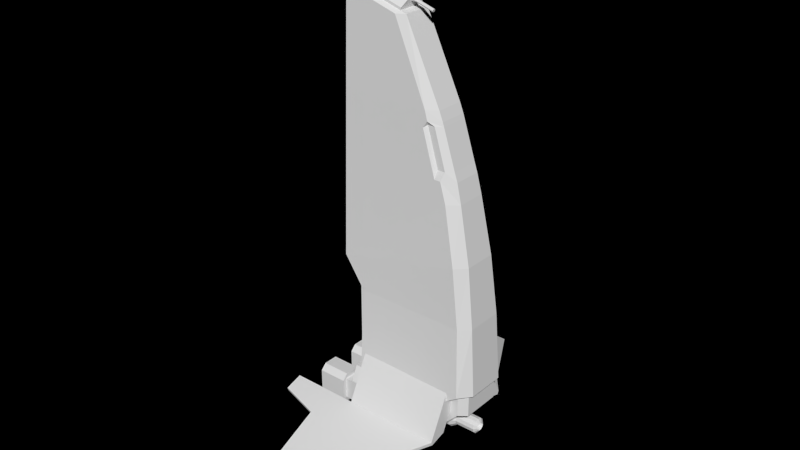 # Source: patroller.blend  (saved by Blender 2.78.0; exported with 4.5.12 LTS)
import bpy
from mathutils import Matrix  # noqa: F401  (used for matrix-valued properties, if any)

bpy.ops.wm.read_factory_settings(use_empty=True)
scene = bpy.context.scene
scene.name = 'Scene'

# ---- collections
col_collection_1 = bpy.data.collections.new('Collection 1'); scene.collection.children.link(col_collection_1)

# ---- materials (node trees are filled in below, after node groups)
mat_material = bpy.data.materials.new('Material')
mat_material.alpha_threshold = 0.0
mat_material.use_transparent_shadow = False
mat_material.preview_render_type = 'FLAT'
mat_material.roughness = 0.5
mat_material.specular_intensity = 1.0
mat_material.line_color = (0.0, 0.0, 0.0, 1.0)

# ---- material node trees

# ---- world
world_world = bpy.data.worlds.new('World'); scene.world = world_world
world_world.color = (0.0, 0.0, 0.0)
world_world.use_sun_shadow = False
world_world.sun_shadow_jitter_overblur = 0.0
world_world.cycles.sampling_method = 'NONE'
world_world.cycles.sample_map_resolution = 256

# ---- meshes
me_cube = bpy.data.meshes.new('Cube')
me_cube.from_pydata([(13.0, -6.677, -42.53), (-12.46, -6.677, -42.53), (13.0, -13.64, -56.96), (-12.46, -13.64, -56.96), (-9.64, -49.46, -68.78), (-16.57, -49.46, -68.78), (7.512, -20.86, -59.29), (-19.5, -20.86, -59.29), (-30.31, -18.19, -58.4), (-30.31, -13.64, -56.96), (13.0, -13.28, -57.86), (-12.46, -13.28, -57.86), (-9.64, -49.16, -69.68), (-16.57, -49.16, -69.68), (7.512, -20.56, -60.19), (-19.5, -20.56, -60.19), (-30.31, -17.89, -59.3), (-30.31, -13.28, -57.86), (13.0, -6.678, -51.71), (-12.46, -6.678, -51.71), (13.0, -9.071, -56.67), (-12.46, -9.071, -56.67), (-4.716, -3.629, 42.38), (-11.82, -3.629, 44.49), (-4.991, -3.629, 41.45), (-12.09, -3.629, 43.57), (-4.339, -1.409, 44.01), (-11.44, -1.409, 46.13), (-4.991, 1.132e-05, 41.45), (-12.09, 1.347e-05, 43.57), (-10.66, -0.8505, 46.44), (-10.87, -1.203, 45.75), (-11.08, -0.8505, 45.07), (-11.08, 0.8505, 45.07), (-10.87, 1.203, 45.75), (-10.66, 0.8505, 46.44), (-5.039, -0.8505, 44.71), (-5.25, -1.203, 44.02), (-5.46, -0.8505, 43.34), (-5.46, 0.8505, 43.34), (-5.25, 1.203, 44.02), (-5.039, 0.8505, 44.71), (-3.17, -0.3216, 43.67), (-3.25, -0.4548, 43.41), (-3.33, -0.3216, 43.15), (-3.33, 0.3216, 43.15), (-3.25, 0.4548, 43.41), (-3.17, 0.3216, 43.67), (1.307, -0.3216, 42.29), (1.227, -0.4548, 42.03), (1.147, -0.3216, 41.77), (1.147, 0.3216, 41.77), (1.227, 0.4548, 42.03), (1.307, 0.3216, 42.29), (8.319, -8.051, -56.02), (-19.2, -8.051, -56.02), (8.319, -3.4, -56.02), (-19.2, -3.4, -56.02), (-0.6202, -8.051, -61.72), (-19.2, -8.051, -61.72), (-0.6202, -3.4, -61.72), (-19.2, -3.4, -61.72), (-19.2, -9.107, -56.2), (-19.2, -2.344, -56.2), (-19.2, -9.107, -61.54), (-19.2, -2.344, -61.54), (-26.74, -9.107, -56.2), (-26.74, -2.344, -56.2), (-26.74, -9.107, -61.54), (-26.74, -2.344, -61.54), (-19.2, -3.81, -54.72), (-19.2, -7.641, -54.72), (-19.2, -3.81, -63.02), (-19.2, -7.641, -63.02), (-26.74, -3.81, -54.72), (-26.74, -7.641, -54.72), (-26.74, -3.81, -63.02), (-26.74, -7.641, -63.02), (-26.74, -8.001, -56.84), (-26.74, -3.45, -56.84), (-26.74, -8.001, -60.9), (-26.74, -3.45, -60.9), (-26.74, -4.436, -55.72), (-26.74, -7.015, -55.72), (-26.74, -4.436, -62.03), (-26.74, -7.015, -62.03), (-23.64, -8.001, -56.84), (-23.64, -3.45, -56.84), (-23.64, -8.001, -60.9), (-23.64, -3.45, -60.9), (-23.64, -4.436, -55.72), (-23.64, -7.015, -55.72), (-23.64, -4.436, -62.03), (-23.64, -7.015, -62.03), (-2.828, 1.533, -60.65), (-2.828, 2.656, -59.55), (-2.828, 3.067, -58.05), (-2.828, 2.656, -56.55), (-2.828, 1.533, -55.45), (9.781, 1.533, -60.65), (9.781, 2.656, -59.55), (9.781, 3.067, -58.05), (9.781, 2.656, -56.55), (9.781, 1.533, -55.45), (11.28, 1.013, -59.77), (11.28, 1.754, -59.04), (11.28, 2.026, -58.05), (11.28, 1.754, -57.06), (11.28, 1.013, -56.33), (16.62, 1.013, -59.77), (16.62, 1.754, -59.04), (16.62, 2.026, -58.05), (16.62, 1.754, -57.06), (16.62, 1.013, -56.33), (17.26, 0.5794, -59.03), (17.26, 1.004, -58.62), (17.26, 1.159, -58.05), (17.26, 1.004, -57.48), (17.26, 0.5794, -57.07), (7.996, -1.442e-05, -58.05), (-3.607, 0.9314, -59.63), (-3.607, 1.613, -58.96), (-3.607, 1.863, -58.05), (-3.607, 1.613, -57.14), (-3.607, 0.9314, -56.47), (-10.25, 0.9314, -59.63), (-10.25, 1.613, -58.96), (-10.25, 1.863, -58.05), (-10.25, 1.613, -57.14), (-10.25, 0.9314, -56.47), (-12.48, 0.9314, -58.66), (-12.14, 1.613, -58.12), (-11.68, 1.863, -57.38), (-11.21, 1.613, -56.65), (-10.87, 0.9314, -56.11), (-14.01, 0.9314, -56.65), (-13.5, 1.613, -56.34), (-12.81, 1.863, -55.92), (-12.11, 1.613, -55.5), (-11.6, 0.9314, -55.19), (-14.31, 0.9314, -54.8), (-13.74, 1.613, -54.78), (-12.96, 1.863, -54.75), (-12.17, 1.613, -54.73), (-11.6, 0.9314, -54.7), (-14.35, 0.9314, -50.69), (-13.78, 1.613, -50.67), (-13.0, 1.863, -50.64), (-12.21, 1.613, -50.62), (-11.64, 0.9314, -50.6), (15.22, -6.634, -45.96), (17.24, -5.075, -45.96), (15.22, -6.634, -52.09), (17.24, -5.075, -52.09), (11.64, -6.634, -45.96), (11.64, -6.634, -55.81), (-17.03, -6.334, -51.8), (-17.03, -8.129, -55.69), (-17.03, -0.6461, -55.69), (-17.03, -0.6461, -51.8), (0.129, -6.334, -51.8), (0.129, -8.129, -55.69), (0.129, -0.6461, -55.69), (0.129, -0.6461, -51.8), (9.705, -0.8724, 9.634), (6.986, -0.8724, 9.634), (9.006, -0.8724, 10.88), (6.651, -0.8724, 10.88), (-14.34, -4.472, -47.96), (-15.89, -3.37, -47.96), (-14.34, -4.472, -27.81), (-15.89, -3.37, -27.81), (13.0, 6.677, -42.53), (-12.46, 6.677, -42.53), (13.0, 13.64, -56.96), (-12.46, 13.64, -56.96), (-9.64, 49.46, -68.78), (-16.57, 49.46, -68.78), (7.512, 20.86, -59.29), (-19.5, 20.86, -59.29), (-30.31, 18.19, -58.4), (-30.31, 13.64, -56.96), (13.0, 13.28, -57.86), (-12.46, 13.28, -57.86), (-9.64, 49.16, -69.68), (-16.57, 49.16, -69.68), (7.512, 20.56, -60.19), (-19.5, 20.56, -60.19), (-30.31, 17.89, -59.3), (-30.31, 13.28, -57.86), (13.0, 6.678, -51.71), (-12.46, 6.678, -51.71), (13.0, 9.071, -56.67), (-12.46, 9.071, -56.67), (-11.44, 1.389e-05, 46.13), (-4.339, 1.182e-05, 44.01), (-4.716, 3.629, 42.38), (-11.82, 3.629, 44.49), (-4.991, 3.629, 41.45), (-12.09, 3.629, 43.57), (-4.339, 1.409, 44.01), (-11.44, 1.409, 46.13), (-10.57, 1.381e-05, 46.72), (-11.17, 1.343e-05, 44.79), (-4.951, 1.216e-05, 44.99), (-5.548, 1.178e-05, 43.05), (-3.137, 1.174e-05, 43.77), (-3.363, 1.164e-05, 43.04), (1.34, 1.538e-05, 42.39), (1.114, 1.516e-05, 41.66), (8.319, 8.051, -56.02), (-19.2, 8.051, -56.02), (8.319, 3.4, -56.02), (-19.2, 3.4, -56.02), (-0.6202, 8.051, -61.72), (-19.2, 8.051, -61.72), (-0.6202, 3.4, -61.72), (-19.2, 3.4, -61.72), (-23.64, 4.425, -55.72), (-23.64, 7.004, -55.72), (-23.64, 7.99, -60.9), (-23.64, 3.439, -60.9), (-23.64, 7.99, -56.84), (-23.64, 3.439, -56.84), (-26.74, 4.425, -62.03), (-26.74, 7.004, -62.03), (-26.74, 4.425, -55.72), (-26.74, 7.004, -55.72), (-26.74, 7.99, -60.9), (-26.74, 3.439, -60.9), (-26.74, 7.99, -56.84), (-26.74, 3.439, -56.84), (-26.74, 3.799, -63.02), (-26.74, 7.63, -63.02), (-26.74, 3.799, -54.72), (-26.74, 7.63, -54.72), (-19.2, 3.799, -63.02), (-19.2, 7.63, -63.02), (-19.2, 3.799, -54.72), (-19.2, 7.63, -54.72), (-26.74, 9.096, -61.54), (-26.74, 2.333, -61.54), (-26.74, 9.096, -56.2), (-26.74, 2.333, -56.2), (-19.2, 9.096, -61.54), (-19.2, 2.333, -61.54), (-19.2, 9.096, -56.2), (-19.2, 2.333, -56.2), (-2.828, -1.141e-05, -55.05), (-2.828, -1.196e-05, -61.05), (-2.828, -1.533, -60.65), (-2.828, -2.656, -59.55), (-2.828, -3.067, -58.05), (-2.828, -2.656, -56.55), (-2.828, -1.533, -55.45), (9.781, -1.432e-05, -55.05), (9.781, -1.487e-05, -61.05), (9.781, -1.533, -60.65), (9.781, -2.656, -59.55), (9.781, -3.067, -58.05), (9.781, -2.656, -56.55), (9.781, -1.533, -55.45), (11.28, -1.484e-05, -56.07), (11.28, -1.52e-05, -60.03), (11.28, -1.013, -59.77), (11.28, -1.754, -59.04), (11.28, -2.026, -58.05), (11.28, -1.754, -57.06), (11.28, -1.013, -56.33), (16.62, -1.607e-05, -56.07), (16.62, -1.644e-05, -60.03), (16.62, -1.013, -59.77), (16.62, -1.754, -59.04), (16.62, -2.026, -58.05), (16.62, -1.754, -57.06), (16.62, -1.013, -56.33), (17.26, -1.636e-05, -56.92), (17.26, -1.657e-05, -59.18), (17.26, -0.5795, -59.03), (17.26, -1.004, -58.62), (17.26, -1.159, -58.05), (17.26, -1.004, -57.48), (17.26, -0.5795, -57.07), (-3.607, -1.143e-05, -56.23), (-3.607, -1.176e-05, -59.87), (-3.607, -0.9314, -59.63), (-3.607, -1.613, -58.96), (-3.607, -1.863, -58.05), (-3.607, -1.613, -57.14), (-3.607, -0.9314, -56.47), (-10.25, -9.89e-06, -56.23), (-10.25, -1.022e-05, -59.87), (-10.25, -0.9314, -59.63), (-10.25, -1.613, -58.96), (-10.25, -1.863, -58.05), (-10.25, -1.613, -57.14), (-10.25, -0.9314, -56.47), (-10.75, -9.722e-06, -55.92), (-12.61, -9.507e-06, -58.85), (-12.48, -0.9314, -58.66), (-12.14, -1.613, -58.12), (-11.68, -1.863, -57.38), (-11.21, -1.613, -56.65), (-10.87, -0.9314, -56.11), (-11.42, -9.321e-06, -55.08), (-14.2, -8.683e-06, -56.77), (-14.01, -0.9314, -56.65), (-13.5, -1.613, -56.34), (-12.81, -1.863, -55.92), (-12.11, -1.613, -55.5), (-11.6, -0.9314, -55.19), (-11.39, -9.12e-06, -54.7), (-14.52, -8.133e-06, -54.81), (-14.31, -0.9314, -54.8), (-13.74, -1.613, -54.78), (-12.96, -1.863, -54.75), (-12.17, -1.613, -54.73), (-11.6, -0.9314, -54.7), (-11.43, -7.384e-06, -50.59), (-14.57, -6.397e-06, -50.7), (-14.35, -0.9314, -50.69), (-13.78, -1.613, -50.67), (-13.0, -1.863, -50.64), (-12.21, -1.613, -50.62), (-11.64, -0.9314, -50.6), (15.22, 6.634, -45.96), (17.24, 5.075, -45.96), (15.22, 6.634, -52.09), (17.24, 5.075, -52.09), (11.64, 6.634, -45.96), (11.64, 6.634, -55.81), (-17.03, 6.334, -51.8), (-17.03, 8.129, -55.69), (-17.03, 0.6461, -55.69), (-17.03, 0.6461, -51.8), (0.129, 6.334, -51.8), (0.129, 8.129, -55.69), (0.129, 0.6461, -55.69), (0.129, 0.6461, -51.8), (9.705, 0.8724, 9.634), (6.986, 0.8724, 9.634), (7.474, 1.247, 9.211), (9.779, 1.247, 10.06), (9.006, 0.8724, 10.88), (6.651, 0.8724, 10.88), (7.474, -1.247, 9.211), (9.779, -1.247, 10.06), (-14.78, 4.472, -47.96), (-14.34, 4.472, -47.96), (-15.89, 3.37, -47.96), (-14.78, 4.472, -27.81), (-14.78, -4.472, -47.96), (-14.34, 4.472, -27.81), (-14.78, -4.472, -27.81), (-15.89, 3.37, -27.81), (-23.64, 7.004, -62.03), (-23.64, 4.425, -62.03), (-2.742, -6.634, -55.81), (-2.742, 6.634, -55.81), (15.91, -8.249, -45.94), (-13.63, -8.437, -51.67), (-5.516, -4.681, 41.2), (-19.25, -4.659, 45.2), (-13.63, -7.095, -28.04), (14.71, -7.1, -28.2), (12.88, -6.848, -13.03), (-19.25, -6.841, -20.3), (-13.63, -5.852, -51.69), (-3.241, -3.629, 41.29), (-19.25, -3.629, 46.06), (18.47, -5.075, -45.96), (12.48, -3.776, 1.476), (-19.25, 4.768e-07, 2.034), (17.28, -4.768, -28.21), (-13.63, -5.852, -28.05), (15.44, -4.261, -13.04), (-15.39, -5.852, -50.46), (-15.39, -5.852, -25.62), (3.109, -5.053, 0.3178), (-15.39, -4.472, -47.96), (-15.39, -4.472, -27.81), (9.461, -4.472, -47.96), (9.461, -4.472, -27.81), (15.91, 8.249, -45.94), (-13.63, 8.437, -51.67), (5.985, 3.687e-06, 21.86), (-5.516, 4.681, 41.2), (-19.25, 4.66, 45.2), (3.421, 5.458, 21.95), (-19.25, 5.442, 22.25), (-19.25, 3.629, 46.06), (-3.241, 1.138e-05, 41.29), (-13.63, 7.095, -28.04), (14.71, 7.1, -28.2), (17.28, -1.336e-05, -28.21), (-19.25, 6.107, 2.034), (9.917, 6.118, 1.579), (12.48, -2.109e-06, 1.476), (15.44, -7.729e-06, -13.04), (-19.25, 4.943e-07, -20.3), (12.88, 6.848, -13.03), (-19.25, 6.841, -20.3), (-19.25, 4.768e-07, 22.26), (-13.63, 5.852, -51.69), (5.985, 3.629, 21.86), (-3.241, 3.629, 41.29), (18.47, 5.075, -45.96), (12.48, 3.776, 1.476), (17.28, 4.768, -28.21), (-13.63, 5.852, -28.05), (15.44, 4.261, -13.04), (-15.39, 5.852, -50.46), (-15.39, 5.852, -25.62), (7.303, 2.746e-06, 18.45), (7.303, 3.629, 18.45), (10.46, -5.417e-08, 8.711), (10.46, 3.629, 8.711), (5.684, 4.852, 18.51), (8.845, 5.053, 8.776), (3.109, 5.053, 0.3178), (3.109, -1.644e-07, 0.3178), (-15.39, 4.472, -47.96), (-15.39, 4.472, -27.81), (9.461, 4.472, -47.96), (9.461, 4.472, -27.81), (6.954, 3.037e-06, 19.47), (11.23, 3.629, 6.468), (11.23, -6.926e-07, 6.468), (6.954, 3.629, 19.47), (4.182, 5.535, 19.57), (8.284, 5.952, 6.702), (-15.39, 3.785e-06, 0.3178), (-15.39, -4.852, 0.3178), (-15.39, 4.852, 0.3178), (-11.73, -8.437, -52.85), (-11.73, 8.437, -52.85), (12.37, -8.437, -48.36), (12.37, 8.437, -48.36), (3.065, 5.59, 17.9), (6.657, 5.951, 6.739), (6.916, 5.053, 8.779), (3.866, 4.852, 18.51), (3.421, -5.458, 21.95), (-19.25, -5.442, 22.25), (-19.25, -6.107, 2.034), (9.917, -6.118, 1.579), (5.985, -3.629, 21.86), (7.303, -3.629, 18.45), (10.46, -3.629, 8.711), (5.684, -4.852, 18.51), (8.845, -5.053, 8.776), (11.23, -3.629, 6.468), (6.954, -3.629, 19.47), (4.182, -5.535, 19.57), (8.284, -5.952, 6.702), (3.065, -5.59, 17.9), (6.657, -5.951, 6.739), (6.916, -5.053, 8.779), (3.866, -4.852, 18.51), (3.109, -5.053, 0.3178), (8.528, -2.528, 8.806), (0.4063, -4.235, 7.445), (6.256, -2.528, 6.376), (3.109, -4.235, 0.3178), (10.46, -5.417e-08, 8.711), (10.46, 3.629, 8.711), (8.845, 5.053, 8.776), (0.4063, 5.053, 7.445), (3.109, 5.053, 0.3178), (3.109, -1.644e-07, 0.3178), (6.256, -2.528, 0.3178), (8.528, 2.528, 8.806), (0.4063, 4.235, 7.445), (6.256, 2.528, 6.376), (6.256, 2.528, 0.3178), (3.109, 4.235, 0.3178), (-15.39, 3.785e-06, 0.3178), (-15.39, -4.852, 0.3178), (-15.39, 7.471e-06, 18.51), (-15.39, 4.852, 8.806), (-15.39, 4.852, 18.51), (-15.39, 4.852, 0.3178), (6.916, 5.053, 8.779), (3.866, 4.852, 18.51), (10.46, -3.629, 8.711), (8.845, -5.053, 8.776), (0.4063, -5.053, 7.445), (-15.39, -4.852, 8.806), (-15.39, -4.852, 18.51), (6.916, -5.053, 8.779), (3.866, -4.852, 18.51), (7.303, -3.629, 18.45), (5.684, -4.852, 18.51), (3.866, -4.852, 18.51), (7.303, 2.746e-06, 18.45), (7.303, 3.629, 18.45), (5.684, 4.852, 18.51), (5.684, 3.113e-06, 18.51), (-15.39, 7.471e-06, 18.51), (-15.39, 4.852, 18.51), (3.866, 4.852, 18.51), (-15.39, -4.852, 18.51), (7.303, 2.746e-06, 18.45), (7.303, 3.629, 18.45), (10.46, -5.417e-08, 8.711), (10.46, 3.629, 8.711), (5.684, 4.852, 18.51), (8.845, 5.053, 8.776), (6.916, 5.053, 8.779), (3.866, 4.852, 18.51), (7.303, -3.629, 18.45), (10.46, -3.629, 8.711), (5.684, -4.852, 18.51), (8.845, -5.053, 8.776), (6.916, -5.053, 8.779), (3.866, -4.852, 18.51), (10.27, -1.247, 8.662), (10.27, 1.247, 8.662), (6.958, 1.247, 7.133), (6.958, -1.247, 7.133)], [], [(1, 3, 2, 0), (7, 5, 4, 6), (3, 7, 6, 2), (8, 7, 3, 9), (15, 14, 12, 13), (11, 10, 14, 15), (16, 17, 11, 15), (19, 18, 20, 21), (11, 21, 20, 10), (8, 9, 17, 16), (13, 12, 4, 5), (14, 10, 2, 6), (9, 3, 11, 17), (3, 21, 11), (7, 8, 16, 15), (6, 4, 12, 14), (15, 13, 5, 7), (10, 20, 2), (0, 2, 20, 18), (3, 1, 19, 21), (26, 27, 23, 22), (29, 27, 194), (23, 25, 24, 22), (26, 28, 195), (195, 194, 27, 26), (25, 23, 27, 29), (22, 24, 28, 26), (31, 30, 202, 35, 34, 33, 203, 32), (36, 42, 206, 204), (31, 37, 36, 30), (33, 39, 205, 203), (41, 35, 202, 204), (30, 36, 204, 202), (203, 205, 38, 32), (35, 41, 40, 34), (32, 38, 37, 31), (34, 40, 39, 33), (43, 49, 48, 42), (205, 207, 44, 38), (41, 47, 46, 40), (38, 44, 43, 37), (40, 46, 45, 39), (37, 43, 42, 36), (39, 45, 207, 205), (47, 41, 204, 206), (49, 50, 209, 51, 52, 53, 208, 48), (45, 51, 209, 207), (53, 47, 206, 208), (42, 48, 208, 206), (207, 209, 50, 44), (47, 53, 52, 46), (44, 50, 49, 43), (46, 52, 51, 45), (55, 54, 56, 57), (59, 61, 60, 58), (54, 58, 60, 56), (55, 59, 58, 54), (61, 57, 56, 60), (71, 62, 64, 73), (69, 81, 79, 67), (77, 73, 64, 68), (62, 66, 68, 64), (65, 69, 67, 63), (71, 75, 66, 62), (63, 70, 72, 65), (70, 71, 73, 72), (75, 83, 78, 66), (76, 84, 81, 69), (69, 65, 72, 76), (76, 72, 73, 77), (63, 67, 74, 70), (70, 74, 75, 71), (81, 89, 87, 79), (83, 91, 86, 78), (85, 93, 92, 84), (83, 75, 74, 82), (66, 78, 80, 68), (82, 74, 67, 79), (77, 85, 84, 76), (85, 77, 68, 80), (91, 93, 88, 86), (87, 89, 92, 90), (90, 92, 93, 91), (84, 92, 89, 81), (78, 86, 88, 80), (91, 83, 82, 90), (93, 85, 80, 88), (90, 82, 79, 87), (97, 102, 101, 96), (98, 103, 102, 97), (98, 248, 255, 103), (94, 99, 256, 249), (95, 100, 99, 94), (96, 101, 100, 95), (103, 108, 107, 102), (103, 255, 262, 108), (99, 104, 263, 256), (100, 105, 104, 99), (101, 106, 105, 100), (102, 107, 106, 101), (108, 113, 112, 107), (108, 262, 269, 113), (104, 109, 270, 263), (105, 110, 109, 104), (106, 111, 110, 105), (107, 112, 111, 106), (113, 269, 276, 118), (109, 114, 277, 270), (110, 115, 114, 109), (111, 116, 115, 110), (112, 117, 116, 111), (113, 118, 117, 112), (114, 119, 277), (115, 119, 114), (116, 119, 115), (117, 119, 116), (118, 119, 117), (118, 276, 119), (94, 249, 284, 120), (124, 123, 128, 129), (95, 94, 120, 121), (96, 95, 121, 122), (97, 96, 122, 123), (98, 97, 123, 124), (124, 283, 248, 98), (129, 128, 133, 134), (129, 290, 283, 124), (120, 284, 291, 125), (121, 120, 125, 126), (122, 121, 126, 127), (123, 122, 127, 128), (139, 304, 297, 134), (134, 297, 290, 129), (125, 291, 298, 130), (126, 125, 130, 131), (127, 126, 131, 132), (128, 127, 132, 133), (135, 305, 312, 140), (130, 298, 305, 135), (131, 130, 135, 136), (132, 131, 136, 137), (133, 132, 137, 138), (134, 133, 138, 139), (140, 312, 319, 145), (136, 135, 140, 141), (137, 136, 141, 142), (138, 137, 142, 143), (139, 138, 143, 144), (144, 311, 304, 139), (141, 140, 145, 146), (142, 141, 146, 147), (143, 142, 147, 148), (144, 143, 148, 149), (149, 318, 311, 144), (154, 155, 152, 150), (152, 327, 328, 153), (156, 159, 158, 157), (156, 160, 163, 159), (160, 156, 157, 161), (161, 157, 158, 162), (159, 163, 162, 158), (339, 164, 165, 340), (164, 166, 167, 165), (166, 343, 344, 167), (340, 165, 167, 344), (164, 339, 343, 166), (173, 172, 174, 175), (179, 178, 176, 177), (175, 174, 178, 179), (180, 181, 175, 179), (187, 185, 184, 186), (183, 187, 186, 182), (188, 187, 183, 189), (191, 193, 192, 190), (183, 182, 192, 193), (180, 188, 189, 181), (185, 177, 176, 184), (186, 178, 174, 182), (181, 189, 183, 175), (175, 183, 193), (179, 187, 188, 180), (178, 186, 184, 176), (187, 179, 177, 185), (182, 174, 192), (172, 190, 192, 174), (175, 193, 191, 173), (200, 196, 197, 201), (29, 194, 201), (197, 196, 198, 199), (200, 195, 28), (195, 200, 201, 194), (199, 29, 201, 197), (196, 200, 28, 198), (211, 213, 212, 210), (215, 214, 216, 217), (210, 212, 216, 214), (211, 210, 214, 215), (217, 216, 212, 213), (218, 356, 221, 223), (243, 231, 229, 241), (224, 232, 241, 229), (222, 220, 355, 219), (232, 224, 225, 233), (246, 242, 235, 239), (226, 234, 235, 227), (349, 347, 351, 169), (352, 348, 347, 350), (227, 235, 242, 230), (239, 235, 234, 238), (234, 226, 231, 243), (240, 244, 237, 233), (247, 243, 241, 245), (233, 237, 236, 232), (224, 356, 355, 225), (226, 218, 223, 231), (170, 353, 351, 168), (228, 220, 222, 230), (232, 236, 245, 241), (240, 228, 230, 242), (238, 247, 245, 236), (238, 234, 243, 247), (233, 225, 228, 240), (244, 240, 242, 246), (246, 239, 237, 244), (239, 238, 236, 237), (253, 252, 259, 260), (254, 253, 260, 261), (254, 261, 255, 248), (250, 249, 256, 257), (251, 250, 257, 258), (252, 251, 258, 259), (261, 260, 267, 268), (261, 268, 262, 255), (257, 256, 263, 264), (258, 257, 264, 265), (259, 258, 265, 266), (260, 259, 266, 267), (268, 267, 274, 275), (268, 275, 269, 262), (264, 263, 270, 271), (265, 264, 271, 272), (266, 265, 272, 273), (267, 266, 273, 274), (275, 282, 276, 269), (271, 270, 277, 278), (272, 271, 278, 279), (273, 272, 279, 280), (274, 273, 280, 281), (275, 274, 281, 282), (278, 277, 119), (279, 278, 119), (280, 279, 119), (281, 280, 119), (282, 281, 119), (282, 119, 276), (250, 285, 284, 249), (289, 296, 295, 288), (251, 286, 285, 250), (252, 287, 286, 251), (253, 288, 287, 252), (254, 289, 288, 253), (289, 254, 248, 283), (296, 303, 302, 295), (296, 289, 283, 290), (285, 292, 291, 284), (286, 293, 292, 285), (287, 294, 293, 286), (288, 295, 294, 287), (310, 303, 297, 304), (303, 296, 290, 297), (292, 299, 298, 291), (293, 300, 299, 292), (294, 301, 300, 293), (295, 302, 301, 294), (306, 313, 312, 305), (299, 306, 305, 298), (300, 307, 306, 299), (301, 308, 307, 300), (302, 309, 308, 301), (303, 310, 309, 302), (313, 320, 319, 312), (307, 314, 313, 306), (308, 315, 314, 307), (309, 316, 315, 308), (310, 317, 316, 309), (317, 310, 304, 311), (314, 321, 320, 313), (315, 322, 321, 314), (316, 323, 322, 315), (317, 324, 323, 316), (324, 317, 311, 318), (329, 325, 327, 330), (326, 151, 153, 328), (331, 332, 333, 334), (331, 334, 338, 335), (335, 336, 332, 331), (336, 337, 333, 332), (334, 333, 337, 338), (345, 341, 518, 519), (339, 340, 344, 343), (341, 342, 517, 518), (342, 341, 345, 346), (349, 169, 171, 354), (347, 348, 168, 351), (151, 150, 152, 153), (171, 353, 350, 354), (353, 171, 169, 351), (348, 352, 170, 168), (327, 152, 155, 330), (326, 328, 327, 325), (350, 347, 349, 354), (353, 170, 352, 350), (219, 355, 356, 218), (225, 355, 220, 228), (231, 223, 221, 229), (218, 226, 227, 219), (356, 224, 229, 221), (219, 227, 230, 222), (330, 155, 357, 358), (375, 373, 394, 398), (373, 364, 359, 370), (368, 369, 362, 361), (368, 361, 442, 446), (361, 362, 443, 442), (375, 365, 364, 373), (371, 445, 365, 375), (445, 444, 366, 365), (365, 366, 363, 364), (371, 375, 398, 397), (391, 390, 369, 368), (391, 368, 446, 385), (408, 410, 398, 394), (410, 407, 397, 398), (385, 446, 452, 425), (425, 452, 447, 413), (380, 422, 424, 382), (381, 423, 421, 379), (382, 381, 379, 380), (408, 406, 383, 393), (405, 386, 387, 390), (405, 404, 388, 386), (386, 388, 389, 387), (410, 408, 393, 400), (407, 410, 400, 396), (396, 400, 401, 395), (388, 429, 438, 439, 430, 396, 395, 389), (400, 393, 392, 401), (391, 405, 390), (391, 385, 404, 405), (411, 403, 367, 376), (385, 425, 428, 404), (425, 413, 414, 428), (428, 429, 388, 404), (424, 422, 421, 423), (382, 424, 423, 381), (407, 396, 430, 426), (414, 417, 429, 428), (373, 370, 394), (451, 371, 397, 427), (407, 426, 427, 397), (369, 390, 402), (408, 394, 406), (443, 402, 372, 444), (362, 369, 402, 443), (363, 374, 367, 360), (392, 409, 412), (444, 372, 399, 366), (377, 376, 367, 374), (380, 379, 376, 377), (377, 412, 422, 380), (389, 395, 372, 402), (387, 389, 402, 390), (392, 384, 403, 409), (412, 399, 401), (395, 401, 399, 372), (412, 409, 403, 411), (422, 412, 411, 421), (411, 376, 379, 421), (448, 451, 427, 415), (426, 416, 415, 427), (420, 431, 432, 378), (420, 419, 433, 431), (384, 392, 393, 383), (435, 384, 383, 437), (434, 360, 384, 435), (360, 359, 364, 363), (434, 436, 359, 360), (359, 383, 406, 370), (437, 383, 359, 436), (412, 401, 392), (363, 377, 374), (377, 366, 399), (366, 377, 363), (377, 399, 412), (394, 370, 406), (439, 440, 418, 430), (439, 438, 441, 440), (438, 429, 441), (441, 429, 417), (418, 416, 426, 430), (442, 443, 444, 445, 454, 456, 455, 453), (452, 446, 442, 453), (371, 451, 454, 445), (447, 452, 453, 449), (456, 454, 450, 457), (456, 457, 458, 455), (455, 458, 453), (458, 449, 453), (450, 454, 451, 448), (463, 470, 474, 475, 469), (460, 462, 461), (461, 462, 470, 463), (460, 471, 473, 462), (471, 472, 473), (472, 475, 474, 473), (460, 484, 464, 465, 471), (462, 473, 474, 470), (484, 460, 485), (485, 460, 461, 486), (486, 461, 463, 459), (465, 466, 471), (466, 467, 472, 471), (467, 468, 475, 472), (477, 476, 478, 488), (481, 480, 478, 476), (486, 459, 477, 487), (467, 479, 481, 468), (466, 482, 467), (479, 482, 483, 480), (482, 479, 467), (485, 486, 489), (487, 488, 490, 489), (489, 486, 487), (498, 499, 500, 496, 497), (495, 494, 497, 496), (497, 493, 501, 498), (497, 494, 491, 492), (493, 497, 492), (502, 510, 511, 504), (503, 502, 504, 505), (507, 506, 503, 505), (508, 509, 506, 507), (513, 511, 510, 512), (514, 513, 512, 515), (346, 345, 519, 516), (342, 346, 516, 517)])
_uv = me_cube.uv_layers.new(name='UVMap')
_uv.uv.foreach_set('vector', [0.5918, 0.5251, 0.5918, 0.6103, 0.7271, 0.6104, 0.7272, 0.5252, 0.5543, 0.6506, 0.5697, 0.8108, 0.6066, 0.8109, 0.6979, 0.6507, 0.5918, 0.6103, 0.5543, 0.6506, 0.6979, 0.6507, 0.7271, 0.6104, 0.4968, 0.6356, 0.5543, 0.6506, 0.5918, 0.6103, 0.4969, 0.6102, 0.04402, 0.4411, 0.2131, 0.4117, 0.1104, 0.3037, 0.08464, 0.3044, 0.1018, 0.4876, 0.243, 0.4404, 0.2131, 0.4117, 0.04402, 0.4411, 0.004771, 0.4763, 0.01181, 0.4894, 0.1018, 0.4876, 0.04402, 0.4411, 0.135, 0.537, 0.264, 0.4873, 0.2533, 0.4593, 0.1243, 0.5091, 0.1018, 0.4876, 0.1243, 0.5091, 0.2533, 0.4593, 0.243, 0.4404, 0.0004921, 0.4753, 0.008879, 0.4939, 0.01181, 0.4894, 0.004771, 0.4763, 0.08464, 0.3044, 0.1104, 0.3037, 0.1121, 0.2997, 0.08141, 0.2997, 0.2131, 0.4117, 0.243, 0.4404, 0.2464, 0.4374, 0.216, 0.4087, 0.008879, 0.4939, 0.09868, 0.4941, 0.1018, 0.4876, 0.01181, 0.4894, 0.09868, 0.4941, 0.1243, 0.5091, 0.1018, 0.4876, 0.03923, 0.4384, 0.0004921, 0.4753, 0.004771, 0.4763, 0.04402, 0.4411, 0.216, 0.4087, 0.1121, 0.2997, 0.1104, 0.3037, 0.2131, 0.4117, 0.04402, 0.4411, 0.08464, 0.3044, 0.08141, 0.2997, 0.03923, 0.4384, 0.243, 0.4404, 0.2533, 0.4593, 0.2464, 0.4374, 0.325, 0.4542, 0.2464, 0.4374, 0.2533, 0.4593, 0.2803, 0.4651, 0.09868, 0.4941, 0.09669, 0.598, 0.1236, 0.5448, 0.1243, 0.5091, 0.3011, 0.7417, 0.3011, 0.8303, 0.2679, 0.829, 0.2679, 0.7405, 0.3179, 0.8618, 0.3011, 0.8303, 0.3179, 0.8303, 0.2679, 0.829, 0.2564, 0.829, 0.2564, 0.7405, 0.2679, 0.7405, 0.3011, 0.7417, 0.3179, 0.7102, 0.3179, 0.7417, 0.3179, 0.7417, 0.3179, 0.8303, 0.3011, 0.8303, 0.3011, 0.7417, 0.2745, 0.8618, 0.2745, 0.8503, 0.3011, 0.8303, 0.3179, 0.8618, 0.2745, 0.7217, 0.2745, 0.7102, 0.3179, 0.7102, 0.3011, 0.7417, 0.4941, 0.5142, 0.5042, 0.5142, 0.5083, 0.5142, 0.5042, 0.5142, 0.4941, 0.5142, 0.484, 0.5142, 0.4799, 0.5142, 0.484, 0.5142, 0.5043, 0.4315, 0.4981, 0.4021, 0.4997, 0.4021, 0.5085, 0.4315, 0.4941, 0.5142, 0.4942, 0.4315, 0.5043, 0.4315, 0.5042, 0.5142, 0.484, 0.5142, 0.4842, 0.4315, 0.48, 0.4315, 0.4799, 0.5142, 0.5043, 0.4315, 0.5042, 0.5142, 0.5083, 0.5142, 0.5085, 0.4315, 0.5042, 0.5142, 0.5043, 0.4315, 0.5085, 0.4315, 0.5083, 0.5142, 0.4799, 0.5142, 0.48, 0.4315, 0.4842, 0.4315, 0.484, 0.5142, 0.5042, 0.5142, 0.5043, 0.4315, 0.4942, 0.4315, 0.4941, 0.5142, 0.484, 0.5142, 0.4842, 0.4315, 0.4942, 0.4315, 0.4941, 0.5142, 0.4941, 0.5142, 0.4942, 0.4315, 0.4842, 0.4315, 0.484, 0.5142, 0.4943, 0.4021, 0.4944, 0.3362, 0.4982, 0.3362, 0.4981, 0.4021, 0.48, 0.4315, 0.4889, 0.4021, 0.4905, 0.4021, 0.4842, 0.4315, 0.5043, 0.4315, 0.4981, 0.4021, 0.4943, 0.4021, 0.4942, 0.4315, 0.4842, 0.4315, 0.4905, 0.4021, 0.4943, 0.4021, 0.4942, 0.4315, 0.4942, 0.4315, 0.4943, 0.4021, 0.4905, 0.4021, 0.4842, 0.4315, 0.4942, 0.4315, 0.4943, 0.4021, 0.4981, 0.4021, 0.5043, 0.4315, 0.4842, 0.4315, 0.4905, 0.4021, 0.4889, 0.4021, 0.48, 0.4315, 0.4981, 0.4021, 0.5043, 0.4315, 0.5085, 0.4315, 0.4997, 0.4021, 0.4944, 0.3362, 0.4906, 0.3362, 0.489, 0.3362, 0.4906, 0.3362, 0.4944, 0.3362, 0.4982, 0.3362, 0.4998, 0.3362, 0.4982, 0.3362, 0.4905, 0.4021, 0.4906, 0.3362, 0.489, 0.3362, 0.4889, 0.4021, 0.4982, 0.3362, 0.4981, 0.4021, 0.4997, 0.4021, 0.4998, 0.3362, 0.4981, 0.4021, 0.4982, 0.3362, 0.4998, 0.3362, 0.4997, 0.4021, 0.4889, 0.4021, 0.489, 0.3362, 0.4906, 0.3362, 0.4905, 0.4021, 0.4981, 0.4021, 0.4982, 0.3362, 0.4944, 0.3362, 0.4943, 0.4021, 0.4905, 0.4021, 0.4906, 0.3362, 0.4944, 0.3362, 0.4943, 0.4021, 0.4943, 0.4021, 0.4944, 0.3362, 0.4906, 0.3362, 0.4905, 0.4021, 0.009786, 0.7404, 0.1244, 0.7404, 0.1244, 0.7555, 0.009786, 0.7555, 0.009786, 0.7891, 0.009786, 0.7741, 0.09541, 0.7741, 0.09541, 0.7891, 0.1298, 0.7891, 0.09541, 0.7891, 0.09541, 0.7741, 0.1298, 0.7741, 0.009786, 0.8077, 0.009786, 0.7891, 0.09541, 0.7891, 0.1244, 0.8077, 0.009786, 0.7741, 0.009786, 0.7555, 0.1244, 0.7555, 0.09541, 0.7741, 0.3605, 0.6882, 0.3527, 0.6804, 0.3527, 0.652, 0.3605, 0.6441, 0.9518, 0.7121, 0.9552, 0.7062, 0.9768, 0.7062, 0.9802, 0.7121, 0.02908, 0.5043, 0.04924, 0.5488, 0.0479, 0.5503, 0.01041, 0.5174, 0.04869, 0.5546, 0.01025, 0.5824, 0.01041, 0.5174, 0.0479, 0.5503, 0.05392, 0.5492, 0.09232, 0.5215, 0.09211, 0.5863, 0.05447, 0.5536, 0.05013, 0.5558, 0.02634, 0.5975, 0.01025, 0.5824, 0.04869, 0.5546, 0.3886, 0.6804, 0.3808, 0.6882, 0.3808, 0.6441, 0.3886, 0.652, 0.3808, 0.6882, 0.3605, 0.6882, 0.3605, 0.6441, 0.3808, 0.6441, 0.9881, 0.6839, 0.9828, 0.6873, 0.9768, 0.682, 0.9802, 0.6762, 0.944, 0.7043, 0.9493, 0.701, 0.9552, 0.7062, 0.9518, 0.7121, 0.09232, 0.5215, 0.05392, 0.5492, 0.05239, 0.5482, 0.07605, 0.5063, 0.07605, 0.5063, 0.05239, 0.5482, 0.04924, 0.5488, 0.02908, 0.5043, 0.05447, 0.5536, 0.09211, 0.5863, 0.07343, 0.5996, 0.05321, 0.5553, 0.05321, 0.5553, 0.07343, 0.5996, 0.02634, 0.5975, 0.05013, 0.5558, 0.2217, 0.5977, 0.2387, 0.6124, 0.2393, 0.6245, 0.2209, 0.6357, 0.2586, 0.6474, 0.2508, 0.627, 0.2542, 0.6235, 0.2713, 0.6382, 0.2612, 0.5897, 0.2501, 0.6082, 0.2421, 0.6089, 0.2343, 0.5884, 0.9828, 0.6873, 0.9881, 0.6839, 0.9881, 0.7043, 0.9828, 0.701, 0.9802, 0.6762, 0.9768, 0.682, 0.9552, 0.682, 0.9518, 0.6762, 0.9828, 0.701, 0.9881, 0.7043, 0.9802, 0.7121, 0.9768, 0.7062, 0.944, 0.6839, 0.9493, 0.6873, 0.9493, 0.701, 0.944, 0.7043, 0.9493, 0.6873, 0.944, 0.6839, 0.9518, 0.6762, 0.9552, 0.682, 0.2508, 0.627, 0.2501, 0.6082, 0.2537, 0.6114, 0.2542, 0.6235, 0.2393, 0.6245, 0.2387, 0.6124, 0.2421, 0.6089, 0.2428, 0.6276, 0.2428, 0.6276, 0.2421, 0.6089, 0.2501, 0.6082, 0.2508, 0.627, 0.2343, 0.5884, 0.2421, 0.6089, 0.2387, 0.6124, 0.2217, 0.5977, 0.2713, 0.6382, 0.2542, 0.6235, 0.2537, 0.6114, 0.272, 0.6002, 0.2508, 0.627, 0.2586, 0.6474, 0.2317, 0.6461, 0.2428, 0.6276, 0.2501, 0.6082, 0.2612, 0.5897, 0.272, 0.6002, 0.2537, 0.6114, 0.2428, 0.6276, 0.2317, 0.6461, 0.2209, 0.6357, 0.2393, 0.6245, 0.8483, 0.2413, 0.8483, 0.3665, 0.8379, 0.3665, 0.8379, 0.2413, 0.856, 0.2413, 0.856, 0.3665, 0.8483, 0.3665, 0.8483, 0.2413, 0.856, 0.2413, 0.8588, 0.2413, 0.8588, 0.3665, 0.856, 0.3665, 0.8197, 0.2413, 0.8197, 0.3665, 0.8169, 0.3665, 0.8169, 0.2413, 0.8274, 0.2413, 0.8274, 0.3665, 0.8197, 0.3665, 0.8197, 0.2413, 0.8379, 0.2413, 0.8379, 0.3665, 0.8274, 0.3665, 0.8274, 0.2413, 0.856, 0.3665, 0.8498, 0.3814, 0.8448, 0.3814, 0.8483, 0.3665, 0.856, 0.3665, 0.8588, 0.3665, 0.8517, 0.3814, 0.8498, 0.3814, 0.8197, 0.3665, 0.8259, 0.3814, 0.824, 0.3814, 0.8169, 0.3665, 0.8274, 0.3665, 0.8309, 0.3814, 0.8259, 0.3814, 0.8197, 0.3665, 0.8379, 0.3665, 0.8379, 0.3814, 0.8309, 0.3814, 0.8274, 0.3665, 0.8483, 0.3665, 0.8448, 0.3814, 0.8379, 0.3814, 0.8379, 0.3665, 0.8498, 0.3814, 0.8498, 0.4344, 0.8448, 0.4344, 0.8448, 0.3814, 0.8498, 0.3814, 0.8517, 0.3814, 0.8517, 0.4344, 0.8498, 0.4344, 0.8259, 0.3814, 0.8259, 0.4344, 0.824, 0.4344, 0.824, 0.3814, 0.8309, 0.3814, 0.8309, 0.4344, 0.8259, 0.4344, 0.8259, 0.3814, 0.8379, 0.3814, 0.8379, 0.4344, 0.8309, 0.4344, 0.8309, 0.3814, 0.8448, 0.3814, 0.8448, 0.4344, 0.8379, 0.4344, 0.8379, 0.3814, 0.8498, 0.4344, 0.8517, 0.4344, 0.8458, 0.4407, 0.8447, 0.4407, 0.8259, 0.4344, 0.831, 0.4407, 0.8299, 0.4407, 0.824, 0.4344, 0.8309, 0.4344, 0.8339, 0.4407, 0.831, 0.4407, 0.8259, 0.4344, 0.8379, 0.4344, 0.8379, 0.4407, 0.8339, 0.4407, 0.8309, 0.4344, 0.8448, 0.4344, 0.8418, 0.4407, 0.8379, 0.4407, 0.8379, 0.4344, 0.8498, 0.4344, 0.8447, 0.4407, 0.8418, 0.4407, 0.8448, 0.4344, 0.831, 0.4407, 0.8299, 0.4539, 0.8299, 0.4407, 0.8339, 0.4407, 0.831, 0.4539, 0.831, 0.4407, 0.8379, 0.4407, 0.8339, 0.4539, 0.8339, 0.4407, 0.8418, 0.4407, 0.8379, 0.4539, 0.8379, 0.4407, 0.8447, 0.4407, 0.8418, 0.4539, 0.8418, 0.4407, 0.8447, 0.4407, 0.8458, 0.4407, 0.8447, 0.4539, 0.8197, 0.2413, 0.8169, 0.2413, 0.8251, 0.2335, 0.8268, 0.2335, 0.8489, 0.2335, 0.8442, 0.2335, 0.8442, 0.1676, 0.8489, 0.1676, 0.8274, 0.2413, 0.8197, 0.2413, 0.8268, 0.2335, 0.8315, 0.2335, 0.8379, 0.2413, 0.8274, 0.2413, 0.8315, 0.2335, 0.8379, 0.2335, 0.8483, 0.2413, 0.8379, 0.2413, 0.8379, 0.2335, 0.8442, 0.2335, 0.856, 0.2413, 0.8483, 0.2413, 0.8442, 0.2335, 0.8489, 0.2335, 0.8489, 0.2335, 0.8506, 0.2335, 0.8588, 0.2413, 0.856, 0.2413, 0.8489, 0.1676, 0.8442, 0.1676, 0.8476, 0.158, 0.8514, 0.1614, 0.8489, 0.1676, 0.8506, 0.1676, 0.8506, 0.2335, 0.8489, 0.2335, 0.8268, 0.2335, 0.8251, 0.2335, 0.8251, 0.1676, 0.8268, 0.1676, 0.8315, 0.2335, 0.8268, 0.2335, 0.8268, 0.1676, 0.8315, 0.1676, 0.8379, 0.2335, 0.8315, 0.2335, 0.8315, 0.1676, 0.8379, 0.1676, 0.8442, 0.2335, 0.8379, 0.2335, 0.8379, 0.1676, 0.8442, 0.1676, 0.8578, 0.1541, 0.8586, 0.156, 0.8527, 0.1626, 0.8514, 0.1614, 0.8514, 0.1614, 0.8527, 0.1626, 0.8506, 0.1676, 0.8489, 0.1676, 0.8268, 0.1676, 0.8251, 0.1676, 0.8323, 0.1442, 0.8336, 0.1454, 0.8315, 0.1676, 0.8268, 0.1676, 0.8336, 0.1454, 0.8374, 0.1488, 0.8379, 0.1676, 0.8315, 0.1676, 0.8374, 0.1488, 0.8425, 0.1534, 0.8442, 0.1676, 0.8379, 0.1676, 0.8425, 0.1534, 0.8476, 0.158, 0.8476, 0.1302, 0.8468, 0.1284, 0.8604, 0.1251, 0.8605, 0.1272, 0.8336, 0.1454, 0.8323, 0.1442, 0.8468, 0.1284, 0.8476, 0.1302, 0.8374, 0.1488, 0.8336, 0.1454, 0.8476, 0.1302, 0.8498, 0.1353, 0.8425, 0.1534, 0.8374, 0.1488, 0.8498, 0.1353, 0.8527, 0.1422, 0.8476, 0.158, 0.8425, 0.1534, 0.8527, 0.1422, 0.8557, 0.1491, 0.8514, 0.1614, 0.8476, 0.158, 0.8557, 0.1491, 0.8578, 0.1541, 0.8605, 0.1272, 0.8604, 0.1251, 0.8755, 0.1247, 0.8755, 0.1268, 0.8498, 0.1353, 0.8476, 0.1302, 0.8605, 0.1272, 0.8606, 0.1329, 0.8527, 0.1422, 0.8498, 0.1353, 0.8606, 0.1329, 0.8608, 0.1407, 0.8557, 0.1491, 0.8527, 0.1422, 0.8608, 0.1407, 0.861, 0.1485, 0.8578, 0.1541, 0.8557, 0.1491, 0.861, 0.1485, 0.8612, 0.1542, 0.8612, 0.1542, 0.8612, 0.1562, 0.8586, 0.156, 0.8578, 0.1541, 0.8606, 0.1329, 0.8605, 0.1272, 0.8755, 0.1268, 0.8757, 0.1325, 0.8608, 0.1407, 0.8606, 0.1329, 0.8757, 0.1325, 0.8759, 0.1403, 0.861, 0.1485, 0.8608, 0.1407, 0.8759, 0.1403, 0.8761, 0.1481, 0.8612, 0.1542, 0.861, 0.1485, 0.8761, 0.1481, 0.8762, 0.1538, 0.8762, 0.1538, 0.8763, 0.1558, 0.8612, 0.1562, 0.8612, 0.1542, 0.6826, 0.8005, 0.6826, 0.7482, 0.7016, 0.768, 0.7016, 0.8005, 0.7069, 0.7572, 0.7774, 0.7572, 0.7692, 0.768, 0.7152, 0.768, 0.7885, 0.9816, 0.7885, 0.9513, 0.8092, 0.9513, 0.8092, 0.9911, 0.8092, 0.9004, 0.9004, 0.9004, 0.9004, 0.9306, 0.8092, 0.9306, 0.9004, 0.9004, 0.8092, 0.9004, 0.8092, 0.8776, 0.9004, 0.8776, 0.9004, 0.9911, 0.8092, 0.9911, 0.8092, 0.9513, 0.9004, 0.9513, 0.8092, 0.9306, 0.9004, 0.9306, 0.9004, 0.9513, 0.8092, 0.9513, 0.0845, 0.2597, 0.0845, 0.2341, 0.1245, 0.2341, 0.1245, 0.2597, 0.07382, 0.2158, 0.06356, 0.2341, 0.03386, 0.2341, 0.03386, 0.2158, 0.06356, 0.2341, 0.06356, 0.2597, 0.03386, 0.2597, 0.03386, 0.2341, 0.01561, 0.2597, 0.01561, 0.2341, 0.03386, 0.2341, 0.03386, 0.2597, 0.0845, 0.2341, 0.0845, 0.2597, 0.06356, 0.2597, 0.06356, 0.2341, 0.5905, 0.5262, 0.7259, 0.5262, 0.7259, 0.6114, 0.5905, 0.6114, 0.5531, 0.6518, 0.6967, 0.6518, 0.6055, 0.812, 0.5687, 0.812, 0.5905, 0.6114, 0.7259, 0.6114, 0.6967, 0.6518, 0.5531, 0.6518, 0.4956, 0.6368, 0.4956, 0.6114, 0.5905, 0.6114, 0.5531, 0.6518, 0.04402, 0.4411, 0.08464, 0.3044, 0.1104, 0.3037, 0.2131, 0.4117, 0.1018, 0.4876, 0.04402, 0.4411, 0.2131, 0.4117, 0.243, 0.4404, 0.004774, 0.4763, 0.04402, 0.4411, 0.1018, 0.4876, 0.01181, 0.4894, 0.135, 0.537, 0.1243, 0.5091, 0.2533, 0.4593, 0.264, 0.4873, 0.1018, 0.4876, 0.243, 0.4404, 0.2533, 0.4593, 0.1243, 0.5091, 0.000495, 0.4753, 0.004774, 0.4763, 0.01181, 0.4894, 0.008881, 0.4939, 0.08464, 0.3044, 0.08141, 0.2997, 0.1121, 0.2997, 0.1104, 0.3037, 0.2131, 0.4117, 0.216, 0.4087, 0.2464, 0.4374, 0.243, 0.4404, 0.008881, 0.4939, 0.01181, 0.4894, 0.1018, 0.4876, 0.09868, 0.4941, 0.09868, 0.4941, 0.1018, 0.4876, 0.1243, 0.5091, 0.03923, 0.4384, 0.04402, 0.4411, 0.004774, 0.4763, 0.000495, 0.4753, 0.216, 0.4087, 0.2131, 0.4117, 0.1104, 0.3037, 0.1121, 0.2997, 0.04402, 0.4411, 0.03923, 0.4384, 0.08141, 0.2997, 0.08464, 0.3044, 0.243, 0.4404, 0.2464, 0.4374, 0.2533, 0.4593, 0.325, 0.4542, 0.2803, 0.4651, 0.2533, 0.4593, 0.2464, 0.4374, 0.09868, 0.4941, 0.1243, 0.5091, 0.1236, 0.5448, 0.09669, 0.598, 0.3347, 0.7417, 0.3679, 0.7405, 0.3679, 0.829, 0.3347, 0.8303, 0.3179, 0.8618, 0.3179, 0.8303, 0.3347, 0.8303, 0.3679, 0.829, 0.3679, 0.7405, 0.3794, 0.7405, 0.3794, 0.829, 0.3347, 0.7417, 0.3179, 0.7417, 0.3179, 0.7102, 0.3179, 0.7417, 0.3347, 0.7417, 0.3347, 0.8303, 0.3179, 0.8303, 0.3613, 0.8618, 0.3179, 0.8618, 0.3347, 0.8303, 0.3613, 0.8503, 0.3613, 0.7217, 0.3347, 0.7417, 0.3179, 0.7102, 0.3613, 0.7102, 0.009786, 0.7404, 0.009786, 0.7253, 0.1244, 0.7253, 0.1244, 0.7404, 0.009786, 0.6917, 0.09541, 0.6917, 0.09541, 0.7068, 0.009786, 0.7068, 0.1298, 0.6917, 0.1298, 0.7068, 0.09541, 0.7068, 0.09541, 0.6917, 0.009786, 0.6731, 0.1244, 0.6731, 0.09541, 0.6917, 0.009786, 0.6917, 0.009786, 0.7068, 0.09541, 0.7068, 0.1244, 0.7253, 0.009786, 0.7253, 0.9493, 0.8792, 0.9315, 0.8802, 0.9344, 0.8768, 0.9459, 0.876, 0.9518, 0.7121, 0.9552, 0.7062, 0.9768, 0.7062, 0.9802, 0.7121, 0.9828, 0.701, 0.9881, 0.7043, 0.9802, 0.7121, 0.9768, 0.7062, 0.9472, 0.8902, 0.9356, 0.891, 0.9322, 0.8878, 0.9501, 0.8868, 0.9881, 0.7043, 0.9828, 0.701, 0.9828, 0.6873, 0.9881, 0.6839, 0.7329, 0.3825, 0.7448, 0.431, 0.7218, 0.431, 0.731, 0.3832, 0.9493, 0.701, 0.944, 0.7043, 0.944, 0.6839, 0.9493, 0.6873, 0.7934, 0.1872, 0.7993, 0.1931, 0.7517, 0.1931, 0.7576, 0.1872, 0.6803, 0.432, 0.7874, 0.432, 0.7874, 0.4343, 0.6803, 0.4343, 0.9493, 0.6873, 0.944, 0.6839, 0.9518, 0.6762, 0.9552, 0.682, 0.731, 0.3832, 0.7218, 0.431, 0.6847, 0.4019, 0.7282, 0.3817, 0.944, 0.7043, 0.9493, 0.701, 0.9552, 0.7062, 0.9518, 0.7121, 0.7825, 0.3783, 0.7351, 0.3786, 0.7344, 0.3768, 0.778, 0.3565, 0.7277, 0.3799, 0.6803, 0.3803, 0.7181, 0.3274, 0.7296, 0.3759, 0.778, 0.3565, 0.7344, 0.3768, 0.7315, 0.3755, 0.741, 0.3275, 0.9136, 0.87, 0.9315, 0.8802, 0.9322, 0.8878, 0.9129, 0.8956, 0.9687, 0.8714, 0.9493, 0.8792, 0.9459, 0.876, 0.9597, 0.8595, 0.6803, 0.4891, 0.6803, 0.4868, 0.7874, 0.4868, 0.7874, 0.4891, 0.9219, 0.9075, 0.9356, 0.891, 0.9472, 0.8902, 0.9581, 0.9076, 0.741, 0.3275, 0.7315, 0.3755, 0.7296, 0.3759, 0.7181, 0.3274, 0.9802, 0.6762, 0.9768, 0.682, 0.9552, 0.682, 0.9518, 0.6762, 0.3605, 0.6431, 0.3527, 0.6353, 0.3527, 0.6069, 0.3605, 0.599, 0.7282, 0.3817, 0.6847, 0.4019, 0.6803, 0.3803, 0.7277, 0.3799, 0.9881, 0.6839, 0.9828, 0.6873, 0.9768, 0.682, 0.9802, 0.6762, 0.7351, 0.3786, 0.7825, 0.3783, 0.7448, 0.431, 0.7329, 0.3825, 0.3886, 0.6353, 0.3808, 0.6431, 0.3808, 0.599, 0.3886, 0.6069, 0.3808, 0.6431, 0.3605, 0.6431, 0.3605, 0.599, 0.3808, 0.599, 0.8483, 0.2413, 0.8379, 0.2413, 0.8379, 0.3665, 0.8483, 0.3665, 0.856, 0.2413, 0.8483, 0.2413, 0.8483, 0.3665, 0.856, 0.3665, 0.856, 0.2413, 0.856, 0.3665, 0.8588, 0.3665, 0.8588, 0.2413, 0.8197, 0.2413, 0.8169, 0.2413, 0.8169, 0.3665, 0.8197, 0.3665, 0.8274, 0.2413, 0.8197, 0.2413, 0.8197, 0.3665, 0.8274, 0.3665, 0.8379, 0.2413, 0.8274, 0.2413, 0.8274, 0.3665, 0.8379, 0.3665, 0.856, 0.3665, 0.8483, 0.3665, 0.8448, 0.3814, 0.8498, 0.3814, 0.856, 0.3665, 0.8498, 0.3814, 0.8517, 0.3814, 0.8588, 0.3665, 0.8197, 0.3665, 0.8169, 0.3665, 0.824, 0.3814, 0.8259, 0.3814, 0.8274, 0.3665, 0.8197, 0.3665, 0.8259, 0.3814, 0.8309, 0.3814, 0.8379, 0.3665, 0.8274, 0.3665, 0.8309, 0.3814, 0.8379, 0.3814, 0.8483, 0.3665, 0.8379, 0.3665, 0.8379, 0.3814, 0.8448, 0.3814, 0.8498, 0.3814, 0.8448, 0.3814, 0.8448, 0.4344, 0.8498, 0.4344, 0.8498, 0.3814, 0.8498, 0.4344, 0.8517, 0.4344, 0.8517, 0.3814, 0.8259, 0.3814, 0.824, 0.3814, 0.824, 0.4344, 0.8259, 0.4344, 0.8309, 0.3814, 0.8259, 0.3814, 0.8259, 0.4344, 0.8309, 0.4344, 0.8379, 0.3814, 0.8309, 0.3814, 0.8309, 0.4344, 0.8379, 0.4344, 0.8448, 0.3814, 0.8379, 0.3814, 0.8379, 0.4344, 0.8448, 0.4344, 0.8498, 0.4344, 0.8447, 0.4407, 0.8458, 0.4407, 0.8517, 0.4344, 0.8259, 0.4344, 0.824, 0.4344, 0.8299, 0.4407, 0.831, 0.4407, 0.8309, 0.4344, 0.8259, 0.4344, 0.831, 0.4407, 0.8339, 0.4407, 0.8379, 0.4344, 0.8309, 0.4344, 0.8339, 0.4407, 0.8379, 0.4407, 0.8448, 0.4344, 0.8379, 0.4344, 0.8379, 0.4407, 0.8418, 0.4407, 0.8498, 0.4344, 0.8448, 0.4344, 0.8418, 0.4407, 0.8447, 0.4407, 0.831, 0.4407, 0.8299, 0.4407, 0.831, 0.4539, 0.8339, 0.4407, 0.831, 0.4407, 0.8339, 0.4539, 0.8379, 0.4407, 0.8339, 0.4407, 0.8379, 0.4539, 0.8418, 0.4407, 0.8379, 0.4407, 0.8418, 0.4539, 0.8447, 0.4407, 0.8418, 0.4407, 0.8447, 0.4539, 0.8447, 0.4407, 0.8458, 0.4539, 0.8458, 0.4407, 0.8197, 0.2413, 0.8268, 0.2335, 0.8251, 0.2335, 0.8169, 0.2413, 0.8489, 0.2335, 0.8489, 0.1676, 0.8442, 0.1676, 0.8442, 0.2335, 0.8274, 0.2413, 0.8315, 0.2335, 0.8268, 0.2335, 0.8197, 0.2413, 0.8379, 0.2413, 0.8379, 0.2335, 0.8315, 0.2335, 0.8274, 0.2413, 0.8483, 0.2413, 0.8442, 0.2335, 0.8379, 0.2335, 0.8379, 0.2413, 0.856, 0.2413, 0.8489, 0.2335, 0.8442, 0.2335, 0.8483, 0.2413, 0.8489, 0.2335, 0.856, 0.2413, 0.8588, 0.2413, 0.8506, 0.2335, 0.8489, 0.1676, 0.8514, 0.1614, 0.8476, 0.158, 0.8442, 0.1676, 0.8489, 0.1676, 0.8489, 0.2335, 0.8506, 0.2335, 0.8506, 0.1676, 0.8268, 0.2335, 0.8268, 0.1676, 0.8251, 0.1676, 0.8251, 0.2335, 0.8315, 0.2335, 0.8315, 0.1676, 0.8268, 0.1676, 0.8268, 0.2335, 0.8379, 0.2335, 0.8379, 0.1676, 0.8315, 0.1676, 0.8315, 0.2335, 0.8442, 0.2335, 0.8442, 0.1676, 0.8379, 0.1676, 0.8379, 0.2335, 0.8578, 0.1541, 0.8514, 0.1614, 0.8527, 0.1626, 0.8586, 0.156, 0.8514, 0.1614, 0.8489, 0.1676, 0.8506, 0.1676, 0.8527, 0.1626, 0.8268, 0.1676, 0.8336, 0.1454, 0.8323, 0.1442, 0.8251, 0.1676, 0.8315, 0.1676, 0.8374, 0.1488, 0.8336, 0.1454, 0.8268, 0.1676, 0.8379, 0.1676, 0.8425, 0.1534, 0.8374, 0.1488, 0.8315, 0.1676, 0.8442, 0.1676, 0.8476, 0.158, 0.8425, 0.1534, 0.8379, 0.1676, 0.8476, 0.1302, 0.8605, 0.1272, 0.8604, 0.1251, 0.8468, 0.1284, 0.8336, 0.1454, 0.8476, 0.1302, 0.8468, 0.1284, 0.8323, 0.1442, 0.8374, 0.1488, 0.8498, 0.1353, 0.8476, 0.1302, 0.8336, 0.1454, 0.8425, 0.1534, 0.8527, 0.1422, 0.8498, 0.1353, 0.8374, 0.1488, 0.8476, 0.158, 0.8557, 0.1491, 0.8527, 0.1422, 0.8425, 0.1534, 0.8514, 0.1614, 0.8578, 0.1541, 0.8557, 0.1491, 0.8476, 0.158, 0.8605, 0.1272, 0.8755, 0.1268, 0.8755, 0.1247, 0.8604, 0.1251, 0.8498, 0.1353, 0.8606, 0.1329, 0.8605, 0.1272, 0.8476, 0.1302, 0.8527, 0.1422, 0.8608, 0.1407, 0.8606, 0.1329, 0.8498, 0.1353, 0.8557, 0.1491, 0.861, 0.1485, 0.8608, 0.1407, 0.8527, 0.1422, 0.8578, 0.1541, 0.8612, 0.1542, 0.861, 0.1485, 0.8557, 0.1491, 0.8612, 0.1542, 0.8578, 0.1541, 0.8586, 0.156, 0.8612, 0.1562, 0.8606, 0.1329, 0.8757, 0.1325, 0.8755, 0.1268, 0.8605, 0.1272, 0.8608, 0.1407, 0.8759, 0.1403, 0.8757, 0.1325, 0.8606, 0.1329, 0.861, 0.1485, 0.8761, 0.1481, 0.8759, 0.1403, 0.8608, 0.1407, 0.8612, 0.1542, 0.8762, 0.1538, 0.8761, 0.1481, 0.861, 0.1485, 0.8762, 0.1538, 0.8612, 0.1542, 0.8612, 0.1562, 0.8763, 0.1558, 0.8018, 0.8005, 0.7828, 0.8005, 0.7828, 0.768, 0.8018, 0.7482, 0.7692, 0.8005, 0.7152, 0.8005, 0.7152, 0.768, 0.7692, 0.768, 0.3915, 0.847, 0.4121, 0.8375, 0.4121, 0.8772, 0.3915, 0.8772, 0.4121, 0.9282, 0.4121, 0.8979, 0.5034, 0.8979, 0.5034, 0.9282, 0.5034, 0.9282, 0.5034, 0.951, 0.4121, 0.951, 0.4121, 0.9282, 0.5034, 0.8375, 0.5034, 0.8772, 0.4121, 0.8772, 0.4121, 0.8375, 0.4121, 0.8979, 0.4121, 0.8772, 0.5034, 0.8772, 0.5034, 0.8979, 0.04615, 0.1496, 0.04615, 0.1863, 0.01561, 0.1863, 0.01561, 0.1496, 0.07382, 0.278, 0.03386, 0.278, 0.03386, 0.2597, 0.06356, 0.2597, 0.04615, 0.1863, 0.09009, 0.1863, 0.09126, 0.208, 0.03817, 0.2158, 0.09009, 0.1863, 0.04615, 0.1863, 0.04615, 0.1496, 0.09009, 0.1496, 0.7874, 0.4426, 0.7874, 0.4784, 0.6803, 0.4784, 0.6803, 0.4426, 0.7993, 0.1931, 0.7993, 0.1954, 0.7517, 0.1954, 0.7517, 0.1931, 0.7152, 0.8005, 0.7016, 0.8005, 0.7016, 0.768, 0.7152, 0.768, 0.7576, 0.3108, 0.7517, 0.3049, 0.7993, 0.3049, 0.7934, 0.3108, 0.6803, 0.4868, 0.6803, 0.4784, 0.7874, 0.4784, 0.7874, 0.4868, 0.7993, 0.1954, 0.7993, 0.3026, 0.7517, 0.3026, 0.7517, 0.1954, 0.7774, 0.7572, 0.7069, 0.7572, 0.7069, 0.7298, 0.7774, 0.7298, 0.7692, 0.8005, 0.7692, 0.768, 0.7828, 0.768, 0.7828, 0.8005, 0.6803, 0.4343, 0.7874, 0.4343, 0.7874, 0.4426, 0.6803, 0.4426, 0.7517, 0.3049, 0.7517, 0.3026, 0.7993, 0.3026, 0.7993, 0.3049, 0.9501, 0.8868, 0.9322, 0.8878, 0.9315, 0.8802, 0.9493, 0.8792, 0.9129, 0.8956, 0.9322, 0.8878, 0.9356, 0.891, 0.9219, 0.9075, 0.9597, 0.8595, 0.9459, 0.876, 0.9344, 0.8768, 0.9234, 0.8594, 0.9493, 0.8792, 0.9687, 0.8714, 0.9679, 0.897, 0.9501, 0.8868, 0.9315, 0.8802, 0.9136, 0.87, 0.9234, 0.8594, 0.9344, 0.8768, 0.9501, 0.8868, 0.9679, 0.897, 0.9581, 0.9076, 0.9472, 0.8902, 0.7774, 0.7298, 0.7069, 0.7298, 0.7069, 0.6533, 0.7774, 0.6533, 0.9586, 0.1752, 0.9614, 0.09672, 0.9367, 0.09666, 0.9367, 0.1753, 0.9614, 0.09672, 0.9794, 0.0983, 0.9848, 0.005142, 0.9634, 0.003949, 0.5625, 0.8141, 0.5625, 0.8985, 0.5692, 0.8973, 0.569, 0.825, 0.9559, 0.5247, 0.9696, 0.5299, 0.9729, 0.4053, 0.9557, 0.3988, 0.4067, 0.4954, 0.3405, 0.5166, 0.3376, 0.405, 0.4477, 0.4007, 0.9586, 0.1752, 0.9772, 0.1777, 0.9794, 0.0983, 0.9614, 0.09672, 0.956, 0.2511, 0.9736, 0.2548, 0.9772, 0.1777, 0.9586, 0.1752, 0.4872, 0.2879, 0.3322, 0.3091, 0.3178, 0.1901, 0.4936, 0.2081, 0.4936, 0.2081, 0.3178, 0.1901, 0.3428, 0.1452, 0.4936, 0.1262, 0.956, 0.2511, 0.9586, 0.1752, 0.9367, 0.1753, 0.9367, 0.2511, 0.5442, 0.8141, 0.5258, 0.8985, 0.5625, 0.8985, 0.5625, 0.8141, 0.9346, 0.5247, 0.9559, 0.5247, 0.9557, 0.3988, 0.9346, 0.3987, 0.912, 0.09672, 0.9148, 0.1752, 0.9367, 0.1753, 0.9367, 0.09666, 0.9148, 0.1752, 0.9174, 0.2511, 0.9367, 0.2511, 0.9367, 0.1753, 0.9346, 0.3987, 0.9557, 0.3988, 0.9558, 0.3838, 0.9346, 0.3836, 0.9346, 0.3836, 0.9558, 0.3838, 0.956, 0.3775, 0.9346, 0.3772, 0.2803, 0.8825, 0.2803, 0.9248, 0.3978, 0.9248, 0.3978, 0.8825, 0.2468, 0.8049, 0.2468, 0.7678, 0.1437, 0.7678, 0.1437, 0.8049, 0.4878, 0.681, 0.3959, 0.681, 0.3959, 0.7944, 0.4878, 0.7944, 0.912, 0.09672, 0.91, 0.003949, 0.8886, 0.005142, 0.894, 0.0983, 0.5258, 0.8141, 0.5193, 0.825, 0.5192, 0.8973, 0.5258, 0.8985, 0.9133, 0.5247, 0.9135, 0.3988, 0.8963, 0.4053, 0.8995, 0.5299, 0.5937, 0.4954, 0.5527, 0.4007, 0.6628, 0.405, 0.6599, 0.5166, 0.9148, 0.1752, 0.912, 0.09672, 0.894, 0.0983, 0.8962, 0.1777, 0.9174, 0.2511, 0.9148, 0.1752, 0.8962, 0.1777, 0.8998, 0.2548, 0.5132, 0.2879, 0.5068, 0.2081, 0.6826, 0.1901, 0.6682, 0.3091, 0.5527, 0.4007, 0.5481, 0.3886, 0.5386, 0.3765, 0.5304, 0.3181, 0.5186, 0.3163, 0.5132, 0.2879, 0.6682, 0.3091, 0.6628, 0.405, 0.5068, 0.2081, 0.5068, 0.1262, 0.6576, 0.1452, 0.6826, 0.1901, 0.5442, 0.8141, 0.5258, 0.8141, 0.5258, 0.8985, 0.9346, 0.5247, 0.9346, 0.3987, 0.9135, 0.3988, 0.9133, 0.5247, 0.1271, 0.893, 0.1157, 0.893, 0.1157, 0.9548, 0.1271, 0.9548, 0.9346, 0.3987, 0.9346, 0.3836, 0.9133, 0.3838, 0.9135, 0.3988, 0.9346, 0.3836, 0.9346, 0.3772, 0.9132, 0.3775, 0.9133, 0.3838, 0.9133, 0.3838, 0.8948, 0.3906, 0.8963, 0.4053, 0.9135, 0.3988, 0.4878, 0.6402, 0.4878, 0.5269, 0.3959, 0.5269, 0.3959, 0.6402, 0.4878, 0.681, 0.4878, 0.6402, 0.3959, 0.6402, 0.3959, 0.681, 0.9174, 0.2511, 0.8998, 0.2548, 0.8995, 0.2828, 0.9182, 0.2774, 0.9132, 0.3775, 0.9019, 0.3814, 0.8948, 0.3906, 0.9133, 0.3838, 0.9614, 0.09672, 0.9634, 0.003949, 0.9367, 0.09666, 0.9553, 0.2773, 0.956, 0.2511, 0.9367, 0.2511, 0.9367, 0.2775, 0.9174, 0.2511, 0.9182, 0.2774, 0.9367, 0.2775, 0.9367, 0.2511, 0.8195, 0.8669, 0.8589, 0.8669, 0.8392, 0.7374, 0.912, 0.09672, 0.9367, 0.09666, 0.91, 0.003949, 0.8096, 0.7374, 0.8392, 0.7374, 0.8392, 0.6274, 0.806, 0.6274, 0.8139, 0.8622, 0.8195, 0.8669, 0.8392, 0.7374, 0.8096, 0.7374, 0.8006, 0.454, 0.8074, 0.4539, 0.8076, 0.3254, 0.7935, 0.3255, 0.8778, 0.454, 0.871, 0.4539, 0.871, 0.4702, 0.806, 0.6274, 0.8392, 0.6274, 0.8392, 0.506, 0.802, 0.506, 0.2581, 0.9548, 0.1271, 0.9548, 0.1206, 0.9641, 0.2453, 0.9641, 0.2466, 0.9475, 0.1402, 0.9475, 0.1271, 0.9548, 0.2581, 0.9548, 0.2581, 0.9548, 0.2581, 0.893, 0.2466, 0.9003, 0.2466, 0.9475, 0.8688, 0.7374, 0.8724, 0.6274, 0.8392, 0.6274, 0.8392, 0.7374, 0.8646, 0.8622, 0.8688, 0.7374, 0.8392, 0.7374, 0.8589, 0.8669, 0.8778, 0.454, 0.8849, 0.3255, 0.8708, 0.3254, 0.871, 0.4539, 0.871, 0.4702, 0.8392, 0.506, 0.8764, 0.506, 0.8724, 0.6274, 0.8764, 0.506, 0.8392, 0.506, 0.8392, 0.6274, 0.2581, 0.893, 0.2453, 0.8837, 0.1206, 0.8837, 0.1271, 0.893, 0.2466, 0.9003, 0.2581, 0.893, 0.1271, 0.893, 0.1402, 0.9003, 0.1271, 0.893, 0.1271, 0.9548, 0.1402, 0.9475, 0.1402, 0.9003, 0.9555, 0.2895, 0.9553, 0.2773, 0.9367, 0.2775, 0.9368, 0.2897, 0.9182, 0.2774, 0.918, 0.2896, 0.9368, 0.2897, 0.9367, 0.2775, 0.3677, 0.9491, 0.2803, 0.9491, 0.2803, 0.9262, 0.3677, 0.9252, 0.3677, 0.9491, 0.3677, 0.973, 0.2803, 0.9721, 0.2803, 0.9491, 0.6728, 0.01923, 0.6576, 0.1452, 0.5068, 0.1262, 0.5119, 0.03069, 0.6635, 0.01171, 0.6728, 0.01923, 0.5119, 0.03069, 0.5323, 0.02005, 0.7089, 0.1777, 0.7253, 0.1777, 0.7253, 0.3017, 0.7089, 0.3017, 0.3276, 0.01923, 0.4885, 0.03069, 0.4936, 0.1262, 0.3428, 0.1452, 0.3369, 0.01171, 0.4681, 0.02005, 0.4885, 0.03069, 0.3276, 0.01923, 0.6458, 0.9713, 0.7238, 0.9713, 0.7088, 0.9592, 0.6608, 0.9592, 0.7247, 0.9915, 0.7238, 0.9713, 0.6458, 0.9713, 0.645, 0.9915, 0.871, 0.4702, 0.8764, 0.506, 0.8778, 0.454, 0.8006, 0.454, 0.8074, 0.4702, 0.8074, 0.4539, 0.8074, 0.4702, 0.802, 0.506, 0.8392, 0.506, 0.802, 0.506, 0.8074, 0.4702, 0.8006, 0.454, 0.8074, 0.4702, 0.8392, 0.506, 0.871, 0.4702, 0.9367, 0.09666, 0.9634, 0.003949, 0.91, 0.003949, 0.5304, 0.3181, 0.5247, 0.3332, 0.5118, 0.3306, 0.5186, 0.3163, 0.5304, 0.3181, 0.5386, 0.3765, 0.535, 0.3847, 0.5247, 0.3332, 0.5386, 0.3765, 0.5481, 0.3886, 0.535, 0.3847, 0.535, 0.3847, 0.5481, 0.3886, 0.5342, 0.4037, 0.9071, 0.2924, 0.918, 0.2896, 0.9182, 0.2774, 0.8995, 0.2828, 0.4477, 0.4007, 0.3376, 0.405, 0.3322, 0.3091, 0.4872, 0.2879, 0.4818, 0.3163, 0.47, 0.3181, 0.4618, 0.3765, 0.4523, 0.3886, 0.9558, 0.3838, 0.9557, 0.3988, 0.9729, 0.4053, 0.9744, 0.3906, 0.956, 0.2511, 0.9553, 0.2773, 0.9739, 0.2827, 0.9736, 0.2548, 0.956, 0.3775, 0.9558, 0.3838, 0.9744, 0.3906, 0.9673, 0.3814, 0.47, 0.3181, 0.4818, 0.3163, 0.4886, 0.3306, 0.4757, 0.3332, 0.47, 0.3181, 0.4757, 0.3332, 0.4653, 0.3847, 0.4618, 0.3765, 0.4618, 0.3765, 0.4653, 0.3847, 0.4523, 0.3886, 0.4653, 0.3847, 0.4662, 0.4037, 0.4523, 0.3886, 0.9664, 0.2922, 0.9739, 0.2827, 0.9553, 0.2773, 0.9555, 0.2895, 0.1581, 0.3351, 0.1979, 0.3135, 0.1979, 0.2495, 0.1581, 0.2279, 0.1581, 0.2815, 0.3166, 0.3135, 0.2745, 0.3135, 0.2956, 0.3803, 0.289, 0.3904, 0.2745, 0.3135, 0.1979, 0.3135, 0.1979, 0.3588, 0.3166, 0.3135, 0.3166, 0.2495, 0.2745, 0.2495, 0.2745, 0.3135, 0.3166, 0.2495, 0.2956, 0.1826, 0.2745, 0.2495, 0.289, 0.1726, 0.1979, 0.2042, 0.1979, 0.2495, 0.2745, 0.2495, 0.2853, 0.5636, 0.304, 0.5307, 0.2424, 0.5307, 0.1808, 0.5307, 0.1995, 0.5636, 0.2745, 0.3135, 0.2745, 0.2495, 0.1979, 0.2495, 0.1979, 0.3135, 0.304, 0.5307, 0.2853, 0.5636, 0.3282, 0.5582, 0.3282, 0.5582, 0.2853, 0.5636, 0.3148, 0.7033, 0.3287, 0.7032, 0.2856, 0.4002, 0.289, 0.3904, 0.1979, 0.3588, 0.1945, 0.3685, 0.1808, 0.5307, 0.1566, 0.5582, 0.1995, 0.5636, 0.1566, 0.5582, 0.1561, 0.7032, 0.17, 0.7033, 0.1995, 0.5636, 0.2856, 0.1628, 0.1945, 0.1944, 0.1979, 0.2042, 0.289, 0.1726, 0.5692, 0.9909, 0.5447, 0.9909, 0.5447, 0.899, 0.5692, 0.899, 0.5202, 0.9909, 0.5202, 0.899, 0.5447, 0.899, 0.5447, 0.9909, 0.7314, 0.9127, 0.6884, 0.929, 0.6884, 0.8172, 0.7397, 0.8172, 0.6448, 0.9127, 0.6365, 0.8172, 0.6878, 0.8172, 0.6878, 0.929, 0.6367, 0.9637, 0.6367, 0.952, 0.6448, 0.9127, 0.6365, 0.8172, 0.6367, 0.952, 0.5779, 0.9336, 0.5779, 0.8172, 0.6367, 0.952, 0.6365, 0.8172, 0.6448, 0.9127, 0.7395, 0.9637, 0.7314, 0.9127, 0.7395, 0.952, 0.7397, 0.8172, 0.7983, 0.8172, 0.7983, 0.9336, 0.7395, 0.952, 0.7395, 0.952, 0.7314, 0.9127, 0.7397, 0.8172, 0.75, 0.01385, 0.7847, 0.01385, 0.7847, 0.1517, 0.7847, 0.1647, 0.75, 0.1647, 0.776, 0.1763, 0.75, 0.1763, 0.75, 0.1647, 0.7847, 0.1647, 0.75, 0.1647, 0.7153, 0.1517, 0.7153, 0.01385, 0.75, 0.01385, 0.75, 0.1647, 0.75, 0.1763, 0.724, 0.1763, 0.7153, 0.1647, 0.7153, 0.1517, 0.75, 0.1647, 0.7153, 0.1647, 0.03288, 0.876, 0.03288, 0.9002, 0.1013, 0.9002, 0.1013, 0.876, 0.03288, 0.8517, 0.03288, 0.876, 0.1013, 0.876, 0.1013, 0.8517, 0.09752, 0.8378, 0.02911, 0.8387, 0.03288, 0.8517, 0.1013, 0.8517, 0.09336, 0.8256, 0.02521, 0.8272, 0.02911, 0.8387, 0.09752, 0.8378, 0.09752, 0.9141, 0.1013, 0.9002, 0.03288, 0.9002, 0.02911, 0.9133, 0.09336, 0.9263, 0.09752, 0.9141, 0.02911, 0.9133, 0.02521, 0.9248, 0.09009, 0.1496, 0.04615, 0.1496, 0.03817, 0.1202, 0.09126, 0.1279, 0.09009, 0.1863, 0.09009, 0.1496, 0.1118, 0.1496, 0.1118, 0.1863])
me_cube.materials.append(mat_material)
me_cube.use_remesh_preserve_volume = False
me_cube.use_remesh_preserve_attributes = False
me_cube.use_mirror_vertex_groups = False
me_cube.update()
arm_armature = bpy.data.armatures.new('Armature')  # bones are not reproduced

# ---- objects
ob_armature = bpy.data.objects.new('Armature', arm_armature)
ob_cube = bpy.data.objects.new('Cube', me_cube)

# ---- transforms, parenting, visibility, modifiers, constraints
ob_armature.location = (-12.28, -1.173, -44.35)
ob_armature.lineart.crease_threshold = 0.0
ob_cube.parent = ob_armature
ob_cube.location = (9.346, 1.173, 45.83)
ob_cube.scale = (1.0, 1.0, 1.0)
ob_cube.lineart.crease_threshold = 0.0
_vg = ob_cube.vertex_groups.new(name='root')
_vg.add([0, 1, 2, 3, 4, 5, 6, 7, 8, 9, 10, 11, 12, 13, 14, 15, 16, 17, 18, 19, 20, 21, 22, 23, 24, 25, 26, 27, 28, 29, 30, 31, 32, 33, 34, 35, 36, 37, 38, 39, 40, 41, 42, 43, 44, 45, 46, 47, 48, 49, 50, 51, 52, 53, 54, 55, 56, 57, 58, 59, 60, 61, 62, 63, 64, 65, 66, 67, 68, 69, 70, 71, 72, 73, 74, 75, 76, 77, 78, 79, 80, 81, 82, 83, 84, 85, 86, 87, 88, 89, 90, 91, 92, 93, 94, 95, 96, 97, 98, 99, 100, 101, 102, 103, 104, 105, 106, 107, 108, 109, 110, 111, 112, 113, 114, 115, 116, 117, 118, 119, 120, 121, 122, 123, 124, 125, 126, 127, 128, 129, 130, 131, 132, 133, 134, 135, 136, 137, 138, 139, 140, 141, 142, 143, 144, 145, 146, 147, 148, 149, 150, 151, 152, 153, 154, 155, 156, 157, 158, 159, 160, 161, 162, 163, 164, 165, 166, 167, 172, 173, 174, 175, 176, 177, 178, 179, 180, 181, 182, 183, 184, 185, 186, 187, 188, 189, 190, 191, 192, 193, 194, 195, 196, 197, 198, 199, 200, 201, 202, 203, 204, 205, 206, 207, 208, 209, 210, 211, 212, 213, 214, 215, 216, 217, 218, 219, 220, 221, 222, 223, 224, 225, 226, 227, 228, 229, 230, 231, 232, 233, 234, 235, 236, 237, 238, 239, 240, 241, 242, 243, 244, 245, 246, 247, 248, 249, 250, 251, 252, 253, 254, 255, 256, 257, 258, 259, 260, 261, 262, 263, 264, 265, 266, 267, 268, 269, 270, 271, 272, 273, 274, 275, 276, 277, 278, 279, 280, 281, 282, 283, 284, 285, 286, 287, 288, 289, 290, 291, 292, 293, 294, 295, 296, 297, 298, 299, 300, 301, 302, 303, 304, 305, 306, 307, 308, 309, 310, 311, 312, 313, 314, 315, 316, 317, 318, 319, 320, 321, 322, 323, 324, 325, 326, 327, 328, 329, 330, 331, 332, 333, 334, 335, 336, 337, 338, 339, 340, 341, 342, 343, 344, 345, 346, 355, 356, 357, 358, 359, 360, 361, 362, 363, 364, 365, 366, 367, 368, 369, 370, 371, 372, 373, 374, 375, 376, 377, 378, 379, 380, 381, 382, 383, 384, 385, 386, 387, 388, 389, 390, 391, 392, 393, 394, 395, 396, 397, 398, 399, 400, 401, 402, 403, 404, 405, 406, 407, 408, 409, 410, 411, 412, 413, 414, 415, 416, 417, 418, 419, 420, 421, 422, 423, 424, 425, 426, 427, 428, 429, 430, 431, 432, 433, 434, 435, 436, 437, 438, 439, 440, 441, 442, 443, 444, 445, 446, 447, 448, 449, 450, 451, 452, 453, 454, 455, 456, 457, 458, 459, 460, 461, 462, 463, 464, 465, 466, 467, 468, 469, 470, 471, 472, 473, 474, 475, 476, 477, 478, 479, 480, 481, 482, 483, 484, 485, 486, 487, 488, 489, 490, 491, 492, 493, 494, 495, 496, 497, 498, 499, 500, 501, 502, 503, 504, 505, 506, 507, 508, 509, 510, 511, 512, 513, 514, 515, 516, 517, 518, 519], 1.0, 'REPLACE')
_vg = ob_cube.vertex_groups.new(name='door')
_vg.add([168, 169, 170, 171, 347, 348, 349, 350, 351, 352, 353, 354], 1.0, 'REPLACE')
_m = ob_cube.modifiers.new('Armature', 'ARMATURE')
_m.object = ob_armature

# ---- collection membership
col_collection_1.objects.link(ob_armature)
col_collection_1.objects.link(ob_cube)

# ---- scene / render settings (as saved in the file)
scene.frame_start = 1; scene.frame_end = 70; scene.frame_set(55)
scene.render.engine = 'BLENDER_EEVEE_NEXT'
scene.render.image_settings.color_mode = 'RGB'
scene.render.image_settings.compression = 90
scene.render.fps = 15
scene.render.dither_intensity = 0.0
scene.render.film_transparent = True
scene.render.bake_margin = 5
scene.render.bake_bias = 0.0
scene.cycles.use_denoising = False
scene.cycles.samples = 10
scene.cycles.sampling_pattern = 'TABULATED_SOBOL'
scene.cycles.light_sampling_threshold = 0.0
scene.cycles.use_adaptive_sampling = False
scene.cycles.use_light_tree = False
scene.cycles.blur_glossy = 0.0
scene.cycles.volume_bounces = 1
scene.cycles.pixel_filter_type = 'GAUSSIAN'
scene.cycles.sample_clamp_indirect = 0.0
scene.view_settings.view_transform = 'Standard'
bpy.context.view_layer.update()

# ---- added for rendering (the .blend has no active camera and no usable light): camera, sun
cam_auto = bpy.data.cameras.new('AutoCamera')
cam_auto.lens = 50.0
cam_auto.sensor_width = 36.0
cam_auto.clip_end = 2625.31
ob_auto_camera = bpy.data.objects.new('AutoCamera', cam_auto)
scene.collection.objects.link(ob_auto_camera)
ob_auto_camera.location = (138.645, -179.509, 109.672)
ob_auto_camera.rotation_euler = (1.09748, -7.21219e-08, 0.694738)
scene.camera = ob_auto_camera
light_auto_sun = bpy.data.lights.new('AutoSun', 'SUN')
light_auto_sun.energy = 3.0
light_auto_sun.angle = 0.0523599
ob_auto_sun = bpy.data.objects.new('AutoSun', light_auto_sun)
scene.collection.objects.link(ob_auto_sun)
ob_auto_sun.rotation_euler = (0.872665, 0.174533, 0.523599)
bpy.context.view_layer.update()
